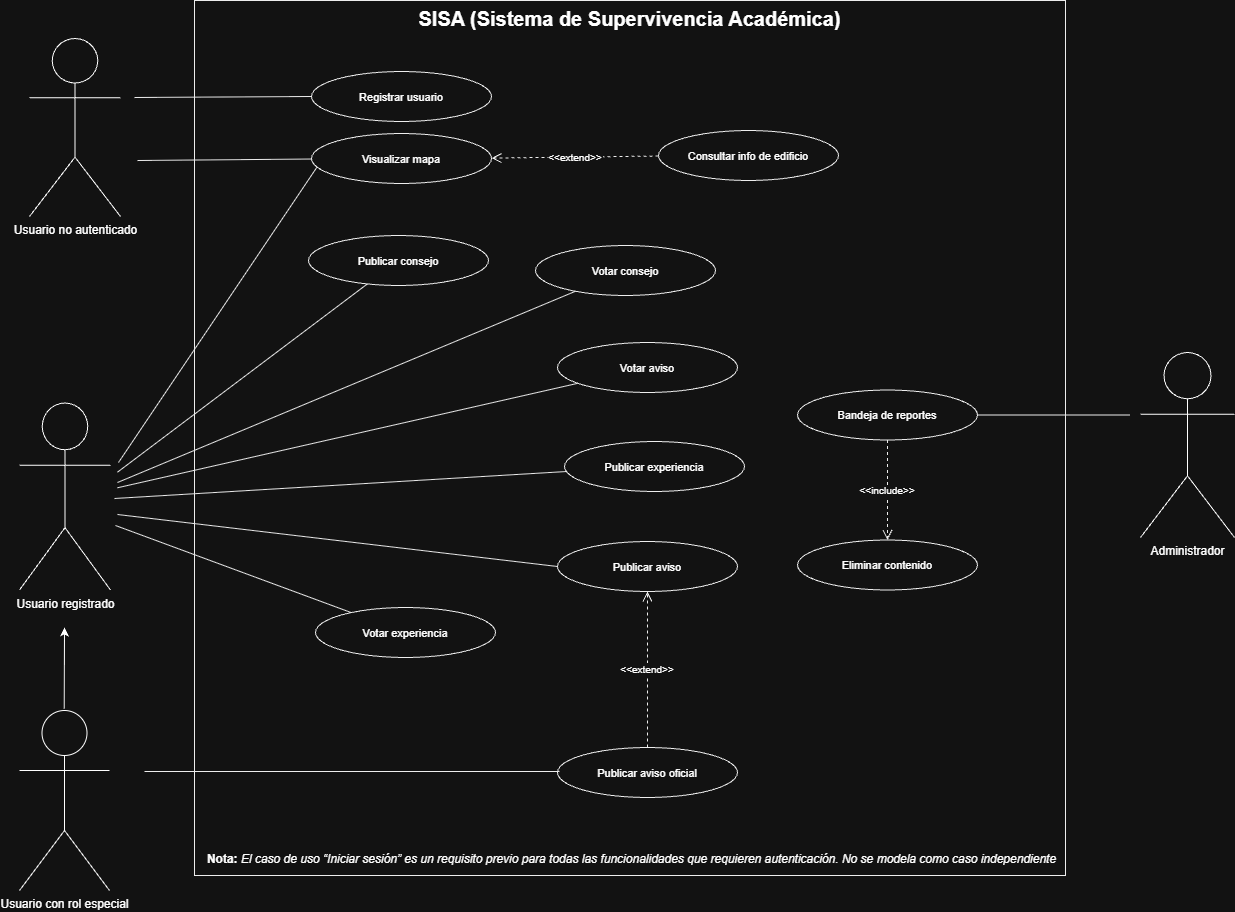

The diagram above was exported from draw.io. Its source (the exported page's mxGraphModel, read from the mxfile embedded in the PNG):
<mxGraphModel dx="2340" dy="1011" grid="0" gridSize="10" guides="1" tooltips="1" connect="1" arrows="1" fold="1" page="0" pageScale="1" pageWidth="1654" pageHeight="1169" math="0" shadow="0">
  <root>
    <mxCell id="0" />
    <mxCell id="1" parent="0" />
    <mxCell id="sys" parent="1" style="points=[[0,0],[0.25,0],[0.5,0],[0.75,0],[1,0],[1,0.25],[1,0.5],[1,0.75],[1,1],[0.75,1],[0.5,1],[0.25,1],[0,1],[0,0.75],[0,0.5],[0,0.25]];shape=mxgraph.uml.system_boundary;fontSize=20;fontStyle=1;verticalAlign=top;align=center;strokeColor=#000000;fillColor=none;" value="SISA (Sistema de Supervivencia Académica)" vertex="1">
      <mxGeometry height="875" width="871" x="180" y="40" as="geometry" />
    </mxCell>
    <mxCell id="cu01" parent="1" style="ellipse;fontSize=11;align=center;strokeColor=#000000;fillColor=#ffffff;" value="Registrar usuario" vertex="1">
      <mxGeometry height="50" width="180" x="297" y="111" as="geometry" />
    </mxCell>
    <mxCell id="cu04" parent="1" style="ellipse;fontSize=11;align=center;strokeColor=#000000;fillColor=#ffffff;" value="Visualizar mapa" vertex="1">
      <mxGeometry height="50" width="180" x="297" y="173" as="geometry" />
    </mxCell>
    <mxCell id="cu05" parent="1" style="ellipse;fontSize=11;align=center;strokeColor=#000000;fillColor=#ffffff;" value="Consultar info de edificio" vertex="1">
      <mxGeometry height="50" width="180" x="644" y="170" as="geometry" />
    </mxCell>
    <mxCell id="cu06" parent="1" style="ellipse;fontSize=11;align=center;strokeColor=#000000;fillColor=#ffffff;" value="Votar consejo" vertex="1">
      <mxGeometry height="50" width="180" x="521" y="285" as="geometry" />
    </mxCell>
    <mxCell id="cu07" parent="1" style="ellipse;fontSize=11;align=center;strokeColor=#000000;fillColor=#ffffff;" value="Publicar consejo" vertex="1">
      <mxGeometry height="50" width="180" x="294" y="275" as="geometry" />
    </mxCell>
    <mxCell id="cu08" parent="1" style="ellipse;fontSize=11;align=center;strokeColor=#000000;fillColor=#ffffff;" value="Publicar experiencia" vertex="1">
      <mxGeometry height="50" width="180" x="550" y="481" as="geometry" />
    </mxCell>
    <mxCell id="cu09" parent="1" style="ellipse;fontSize=11;align=center;strokeColor=#000000;fillColor=#ffffff;" value="Votar experiencia" vertex="1">
      <mxGeometry height="50" width="180" x="301" y="647" as="geometry" />
    </mxCell>
    <mxCell id="cu10" parent="1" style="ellipse;fontSize=11;align=center;strokeColor=#000000;fillColor=#ffffff;" value="Publicar aviso" vertex="1">
      <mxGeometry height="50" width="180" x="543" y="581" as="geometry" />
    </mxCell>
    <mxCell id="cu11" parent="1" style="ellipse;fontSize=11;align=center;strokeColor=#000000;fillColor=#ffffff;" value="Votar aviso" vertex="1">
      <mxGeometry height="50" width="180" x="543" y="382" as="geometry" />
    </mxCell>
    <mxCell id="cu03" parent="1" style="ellipse;fontSize=11;align=center;strokeColor=#000000;fillColor=#ffffff;" value="Bandeja de reportes" vertex="1">
      <mxGeometry height="50" width="180" x="783" y="429.5" as="geometry" />
    </mxCell>
    <mxCell id="cu12" parent="1" style="ellipse;fontSize=11;align=center;strokeColor=#000000;fillColor=#ffffff;" value="Eliminar contenido" vertex="1">
      <mxGeometry height="50" width="180" x="783" y="579.5" as="geometry" />
    </mxCell>
    <mxCell id="cu10b" parent="1" style="ellipse;fontSize=11;align=center;strokeColor=#000000;fillColor=#ffffff;" value="Publicar aviso oficial" vertex="1">
      <mxGeometry height="50" width="180" x="543" y="787" as="geometry" />
    </mxCell>
    <mxCell id="e1" edge="1" parent="1" style="endArrow=none;strokeColor=#000000;" target="cu04" value="">
      <mxGeometry relative="1" as="geometry">
        <mxPoint x="123" y="200" as="sourcePoint" />
      </mxGeometry>
    </mxCell>
    <mxCell id="e3" edge="1" parent="1" style="endArrow=none;strokeColor=#000000;" target="cu01" value="">
      <mxGeometry relative="1" as="geometry">
        <Array as="points" />
        <mxPoint x="120" y="137" as="sourcePoint" />
      </mxGeometry>
    </mxCell>
    <mxCell id="e4" edge="1" parent="1" style="endArrow=none;strokeColor=#000000;" target="cu06" value="">
      <mxGeometry relative="1" as="geometry">
        <mxPoint x="103" y="522" as="sourcePoint" />
      </mxGeometry>
    </mxCell>
    <mxCell id="e5" edge="1" parent="1" style="endArrow=none;strokeColor=#000000;" target="cu07" value="">
      <mxGeometry relative="1" as="geometry">
        <mxPoint x="102.99999999999977" y="511.661730553222" as="sourcePoint" />
      </mxGeometry>
    </mxCell>
    <mxCell id="e6" edge="1" parent="1" style="endArrow=none;strokeColor=#000000;" target="cu08" value="">
      <mxGeometry relative="1" as="geometry">
        <mxPoint x="100" y="538" as="sourcePoint" />
      </mxGeometry>
    </mxCell>
    <mxCell id="e7" edge="1" parent="1" style="endArrow=none;strokeColor=#000000;" target="cu09" value="">
      <mxGeometry relative="1" as="geometry">
        <mxPoint x="101" y="565" as="sourcePoint" />
      </mxGeometry>
    </mxCell>
    <mxCell id="e8" edge="1" parent="1" style="endArrow=none;strokeColor=#000000;entryX=0;entryY=0.5;entryDx=0;entryDy=0;" target="cu10" value="">
      <mxGeometry relative="1" as="geometry">
        <mxPoint x="103" y="554" as="sourcePoint" />
        <mxPoint x="725.0063084155208" y="743.7115880967822" as="targetPoint" />
      </mxGeometry>
    </mxCell>
    <mxCell id="e9" edge="1" parent="1" style="endArrow=none;strokeColor=#000000;" target="cu11" value="">
      <mxGeometry relative="1" as="geometry">
        <mxPoint x="102.99999999999977" y="527.2745810698493" as="sourcePoint" />
      </mxGeometry>
    </mxCell>
    <mxCell id="e10" edge="1" parent="1" style="endArrow=none;strokeColor=#000000;" target="cu03" value="">
      <mxGeometry relative="1" as="geometry">
        <mxPoint x="1115" y="454.5" as="sourcePoint" />
      </mxGeometry>
    </mxCell>
    <mxCell id="e12" edge="1" parent="1" style="endArrow=none;strokeColor=#000000;" value="">
      <mxGeometry relative="1" as="geometry">
        <mxPoint x="130" y="811" as="sourcePoint" />
        <mxPoint x="545" y="811" as="targetPoint" />
      </mxGeometry>
    </mxCell>
    <mxCell id="inc7" edge="1" parent="1" source="cu03" style="endArrow=open;endSize=8;dashed=1;strokeColor=#000000;fontSize=10;align=center;" target="cu12" value="&lt;&lt;include&gt;&gt;">
      <mxGeometry relative="1" as="geometry" />
    </mxCell>
    <mxCell id="ext1" edge="1" parent="1" source="cu10b" style="endArrow=open;endSize=8;dashed=1;strokeColor=#000000;fontSize=10;align=center;" target="cu10" value="&lt;&lt;extend&gt;&gt;">
      <mxGeometry relative="1" as="geometry" />
    </mxCell>
    <mxCell id="ext2" edge="1" parent="1" source="cu05" style="endArrow=open;endSize=8;dashed=1;strokeColor=#000000;fontSize=10;align=center;" target="cu04" value="&lt;&lt;extend&gt;&gt;">
      <mxGeometry relative="1" as="geometry" />
    </mxCell>
    <mxCell id="A_BKTwyXbvkOr8-vB-NL-2" parent="1" style="shape=umlActor;verticalLabelPosition=bottom;verticalAlign=top;html=1;outlineConnect=0;" value="Usuario con rol especial" vertex="1">
      <mxGeometry height="180" width="90" x="5" y="750" as="geometry" />
    </mxCell>
    <mxCell id="A_BKTwyXbvkOr8-vB-NL-3" parent="1" style="shape=umlActor;verticalLabelPosition=bottom;verticalAlign=top;html=1;outlineConnect=0;" value="Administrador" vertex="1">
      <mxGeometry height="185" width="94" x="1126" y="392" as="geometry" />
    </mxCell>
    <mxCell id="A_BKTwyXbvkOr8-vB-NL-7" parent="1" style="shape=umlActor;verticalLabelPosition=bottom;verticalAlign=top;html=1;outlineConnect=0;" value="Usuario no autenticado&lt;div&gt;&lt;br&gt;&lt;/div&gt;" vertex="1">
      <mxGeometry height="178" width="91" x="15" y="78" as="geometry" />
    </mxCell>
    <mxCell id="A_BKTwyXbvkOr8-vB-NL-13" parent="1" style="shape=umlActor;verticalLabelPosition=bottom;verticalAlign=top;html=1;outlineConnect=0;" value="Usuario registrado" vertex="1">
      <mxGeometry height="187" width="91" x="5" y="442.5" as="geometry" />
    </mxCell>
    <mxCell id="A_BKTwyXbvkOr8-vB-NL-18" edge="1" parent="1" style="endArrow=classic;html=1;rounded=0;" value="">
      <mxGeometry height="50" relative="1" width="50" as="geometry">
        <mxPoint x="49.730000000000004" y="748" as="sourcePoint" />
        <mxPoint x="50" y="667" as="targetPoint" />
      </mxGeometry>
    </mxCell>
    <mxCell id="A_BKTwyXbvkOr8-vB-NL-19" parent="1" style="text;html=1;whiteSpace=wrap;strokeColor=none;fillColor=none;align=center;verticalAlign=middle;rounded=0;autosize=1;resizable=0;" value="&lt;strong data-start=&quot;290&quot; data-end=&quot;299&quot;&gt;Nota:&lt;/strong&gt; &lt;em data-start=&quot;300&quot; data-end=&quot;478&quot;&gt;El caso de uso “Iniciar sesión” es un requisito previo para todas las funcionalidades que requieren autenticación. No se modela como caso independiente&lt;/em&gt;" vertex="1">
      <mxGeometry height="26" width="867" x="184" y="886" as="geometry" />
    </mxCell>
    <mxCell id="A_BKTwyXbvkOr8-vB-NL-22" edge="1" parent="1" style="endArrow=none;strokeColor=#000000;entryX=0.03;entryY=0.675;entryDx=0;entryDy=0;entryPerimeter=0;" target="cu04" value="">
      <mxGeometry relative="1" as="geometry">
        <mxPoint x="104" y="502" as="sourcePoint" />
        <mxPoint x="323.0000000000002" y="303" as="targetPoint" />
      </mxGeometry>
    </mxCell>
  </root>
</mxGraphModel>